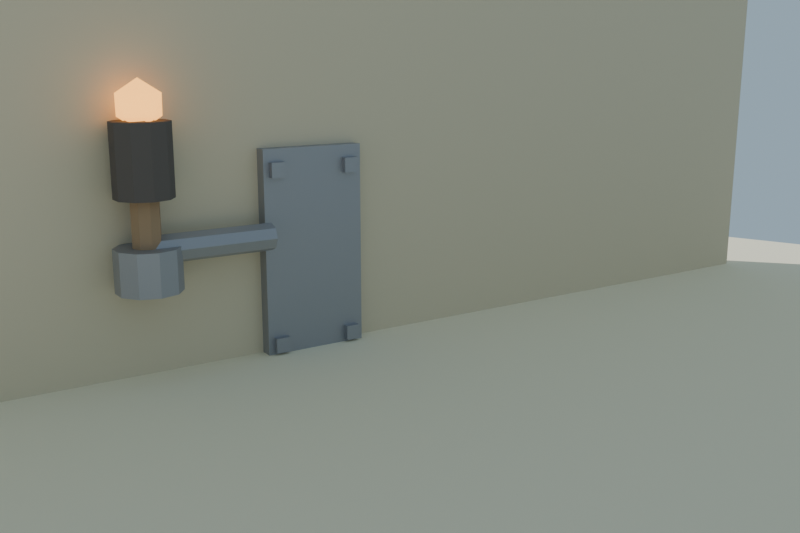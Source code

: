 # Source: antorcha_pared_lowpoly_media.blend  (saved by Blender 4.2.68; exported with 4.5.12 LTS)
import bpy
from mathutils import Matrix  # noqa: F401  (used for matrix-valued properties, if any)

bpy.ops.wm.read_factory_settings(use_empty=True)
scene = bpy.context.scene
scene.name = 'Scene'

# ---- collections
col_collection = bpy.data.collections.new('Collection'); scene.collection.children.link(col_collection)

# ---- materials (node trees are filled in below, after node groups)
mat_mat_hierro_antorchap = bpy.data.materials.new('MAT_Hierro_AntorchaP')
mat_mat_madera_antorchap = bpy.data.materials.new('MAT_Madera_AntorchaP')
mat_mat_tela_antorchap = bpy.data.materials.new('MAT_Tela_AntorchaP')
mat_mat_brasa_antorchap = bpy.data.materials.new('MAT_Brasa_AntorchaP')
mat_mat_arena_isla = bpy.data.materials.new('MAT_Arena_Isla')
mat_mat_pared_set = bpy.data.materials.new('MAT_Pared_Set')

# ---- material node trees
mat_mat_hierro_antorchap.use_nodes = True; mat_mat_hierro_antorchap.node_tree.nodes.clear()
_N = mat_mat_hierro_antorchap.node_tree.nodes; _L = mat_mat_hierro_antorchap.node_tree.links
n0 = _N.new('ShaderNodeBsdfPrincipled'); n0.name = 'Principled BSDF'; n0.location = (10, 300)
n0.inputs[0].default_value = (0.4, 0.4, 0.43, 1.0)
n0.inputs[1].default_value = 0.7
n0.inputs[2].default_value = 0.55
n0.inputs[13].default_value = 0.45
n1 = _N.new('ShaderNodeOutputMaterial'); n1.name = 'Material Output'; n1.location = (300, 300)
_L.new(n0.outputs[0], n1.inputs[0])
n1.is_active_output = True
mat_mat_madera_antorchap.use_nodes = True; mat_mat_madera_antorchap.node_tree.nodes.clear()
_N = mat_mat_madera_antorchap.node_tree.nodes; _L = mat_mat_madera_antorchap.node_tree.links
n0 = _N.new('ShaderNodeBsdfPrincipled'); n0.name = 'Principled BSDF'; n0.location = (10, 300)
n0.inputs[0].default_value = (0.42, 0.28, 0.17, 1.0)
n0.inputs[2].default_value = 0.92
n0.inputs[13].default_value = 0.15
n1 = _N.new('ShaderNodeOutputMaterial'); n1.name = 'Material Output'; n1.location = (300, 300)
_L.new(n0.outputs[0], n1.inputs[0])
n1.is_active_output = True
mat_mat_tela_antorchap.use_nodes = True; mat_mat_tela_antorchap.node_tree.nodes.clear()
_N = mat_mat_tela_antorchap.node_tree.nodes; _L = mat_mat_tela_antorchap.node_tree.links
n0 = _N.new('ShaderNodeBsdfPrincipled'); n0.name = 'Principled BSDF'; n0.location = (10, 300)
n0.inputs[0].default_value = (0.14, 0.12, 0.11, 1.0)
n0.inputs[2].default_value = 0.98
n0.inputs[13].default_value = 0.15
n1 = _N.new('ShaderNodeOutputMaterial'); n1.name = 'Material Output'; n1.location = (300, 300)
_L.new(n0.outputs[0], n1.inputs[0])
n1.is_active_output = True
mat_mat_brasa_antorchap.use_nodes = True; mat_mat_brasa_antorchap.node_tree.nodes.clear()
_N = mat_mat_brasa_antorchap.node_tree.nodes; _L = mat_mat_brasa_antorchap.node_tree.links
n0 = _N.new('ShaderNodeBsdfPrincipled'); n0.name = 'Principled BSDF'; n0.location = (10, 300)
n0.inputs[0].default_value = (0.95, 0.42, 0.1, 1.0)
n0.inputs[2].default_value = 0.6
n0.inputs[13].default_value = 0.15
n0.inputs[27].default_value = (1.0, 0.45, 0.1, 1.0)
n0.inputs[28].default_value = 2.4
n1 = _N.new('ShaderNodeOutputMaterial'); n1.name = 'Material Output'; n1.location = (300, 300)
_L.new(n0.outputs[0], n1.inputs[0])
n1.is_active_output = True
mat_mat_arena_isla.use_nodes = True; mat_mat_arena_isla.node_tree.nodes.clear()
_N = mat_mat_arena_isla.node_tree.nodes; _L = mat_mat_arena_isla.node_tree.links
n0 = _N.new('ShaderNodeBsdfPrincipled'); n0.name = 'Principled BSDF'; n0.location = (10, 300)
n0.inputs[0].default_value = (0.92, 0.84, 0.63, 1.0)
n0.inputs[2].default_value = 1.0
n0.inputs[13].default_value = 0.15
n1 = _N.new('ShaderNodeOutputMaterial'); n1.name = 'Material Output'; n1.location = (300, 300)
_L.new(n0.outputs[0], n1.inputs[0])
n1.is_active_output = True
mat_mat_pared_set.use_nodes = True; mat_mat_pared_set.node_tree.nodes.clear()
_N = mat_mat_pared_set.node_tree.nodes; _L = mat_mat_pared_set.node_tree.links
n0 = _N.new('ShaderNodeBsdfPrincipled'); n0.name = 'Principled BSDF'; n0.location = (10, 300)
n0.inputs[0].default_value = (0.72, 0.62, 0.45, 1.0)
n0.inputs[2].default_value = 0.95
n0.inputs[13].default_value = 0.15
n1 = _N.new('ShaderNodeOutputMaterial'); n1.name = 'Material Output'; n1.location = (300, 300)
_L.new(n0.outputs[0], n1.inputs[0])
n1.is_active_output = True

# ---- world
world_mundo = bpy.data.worlds.new('Mundo'); scene.world = world_mundo
world_mundo.use_nodes = True; world_mundo.node_tree.nodes.clear()
_N = world_mundo.node_tree.nodes; _L = world_mundo.node_tree.links
n0 = _N.new('ShaderNodeBackground'); n0.name = 'Background'; n0.location = (10, 300)
n0.inputs[0].default_value = (0.58, 0.79, 0.95, 1.0)
n0.inputs[1].default_value = 0.55
n1 = _N.new('ShaderNodeOutputWorld'); n1.name = 'World Output'; n1.location = (300, 300)
_L.new(n0.outputs[0], n1.inputs[0])
n1.is_active_output = True

# ---- cameras
cam_camera = bpy.data.cameras.new('Camera')
cam_camera.lens = 42.0

# ---- lights
light_sol = bpy.data.lights.new('SOL', 'SUN')
light_sol.energy = 3.4

# ---- meshes
me_sm_antorchap_m_hierro_antorchap = bpy.data.meshes.new('SM_AntorchaP_M_Hierro_AntorchaP')
me_sm_antorchap_m_hierro_antorchap.from_pydata([(-0.071, -0.4101, 0.064), (-0.071, -0.4101, 0.086), (-0.071, -0.3959, 0.064), (-0.071, -0.3959, 0.086), (-0.049, -0.4101, 0.064), (-0.049, -0.4101, 0.086), (-0.049, -0.3959, 0.064), (-0.049, -0.3959, 0.086), (0.049, -0.4101, 0.064), (0.049, -0.4101, 0.086), (0.049, -0.3959, 0.064), (0.049, -0.3959, 0.086), (0.071, -0.4101, 0.064), (0.071, -0.4101, 0.086), (0.071, -0.3959, 0.064), (0.071, -0.3959, 0.086), (-0.071, -0.4101, 0.324), (-0.071, -0.4101, 0.346), (-0.071, -0.3959, 0.324), (-0.071, -0.3959, 0.346), (-0.049, -0.4101, 0.324), (-0.049, -0.4101, 0.346), (-0.049, -0.3959, 0.324), (-0.049, -0.3959, 0.346), (0.049, -0.4101, 0.324), (0.049, -0.4101, 0.346), (0.049, -0.3959, 0.324), (0.049, -0.3959, 0.346), (0.071, -0.4101, 0.324), (0.071, -0.4101, 0.346), (0.071, -0.3959, 0.324), (0.071, -0.3959, 0.346), (-0.08, -0.425, 0.045), (-0.08, -0.425, 0.365), (-0.08, -0.405, 0.045), (-0.08, -0.405, 0.365), (0.08, -0.425, 0.045), (0.08, -0.425, 0.365), (0.08, -0.405, 0.045), (0.08, -0.405, 0.365), (0.08, -0.365, 0.2434), (0.26, -0.365, 0.2434), (0.08, -0.3709, 0.2293), (0.26, -0.3709, 0.2293), (0.08, -0.385, 0.2234), (0.26, -0.385, 0.2234), (0.08, -0.3991, 0.2293), (0.26, -0.3991, 0.2293), (0.08, -0.405, 0.2434), (0.26, -0.405, 0.2434), (0.08, -0.3991, 0.2575), (0.26, -0.3991, 0.2575), (0.08, -0.385, 0.2634), (0.26, -0.385, 0.2634), (0.08, -0.3709, 0.2575), (0.26, -0.3709, 0.2575), (0.26, -0.34, 0.1884), (0.26, -0.34, 0.2484), (0.2865, -0.3486, 0.1884), (0.2865, -0.3486, 0.2484), (0.3028, -0.3711, 0.1884), (0.3028, -0.3711, 0.2484), (0.3028, -0.3989, 0.1884), (0.3028, -0.3989, 0.2484), (0.2865, -0.4214, 0.1884), (0.2865, -0.4214, 0.2484), (0.26, -0.43, 0.1884), (0.26, -0.43, 0.2484), (0.2335, -0.4214, 0.1884), (0.2335, -0.4214, 0.2484), (0.2172, -0.3989, 0.1884), (0.2172, -0.3989, 0.2484), (0.2172, -0.3711, 0.1884), (0.2172, -0.3711, 0.2484), (0.2335, -0.3486, 0.1884), (0.2335, -0.3486, 0.2484)], [], [(0, 1, 3, 2), (2, 3, 7, 6), (6, 7, 5, 4), (4, 5, 1, 0), (2, 6, 4, 0), (7, 3, 1, 5), (8, 9, 11, 10), (10, 11, 15, 14), (14, 15, 13, 12), (12, 13, 9, 8), (10, 14, 12, 8), (15, 11, 9, 13), (16, 17, 19, 18), (18, 19, 23, 22), (22, 23, 21, 20), (20, 21, 17, 16), (18, 22, 20, 16), (23, 19, 17, 21), (24, 25, 27, 26), (26, 27, 31, 30), (30, 31, 29, 28), (28, 29, 25, 24), (26, 30, 28, 24), (31, 27, 25, 29), (32, 33, 35, 34), (34, 35, 39, 38), (38, 39, 37, 36), (36, 37, 33, 32), (34, 38, 36, 32), (39, 35, 33, 37), (40, 41, 43, 42), (42, 43, 45, 44), (44, 45, 47, 46), (46, 47, 49, 48), (48, 49, 51, 50), (50, 51, 53, 52), (43, 41, 55, 53, 51, 49, 47, 45), (52, 53, 55, 54), (54, 55, 41, 40), (40, 42, 44, 46, 48, 50, 52, 54), (56, 57, 59, 58), (58, 59, 61, 60), (60, 61, 63, 62), (62, 63, 65, 64), (64, 65, 67, 66), (66, 67, 69, 68), (68, 69, 71, 70), (70, 71, 73, 72), (59, 57, 75, 73, 71, 69, 67, 65, 63, 61), (72, 73, 75, 74), (74, 75, 57, 56), (56, 58, 60, 62, 64, 66, 68, 70, 72, 74)])
me_sm_antorchap_m_hierro_antorchap.materials.append(mat_mat_hierro_antorchap)
me_sm_antorchap_m_hierro_antorchap.update()
me_sm_antorchap_m_madera_antorchap = bpy.data.meshes.new('SM_AntorchaP_M_Madera_AntorchaP')
me_sm_antorchap_m_madera_antorchap.from_pydata([(0.26, -0.365, 0.2334), (0.26, -0.365, 0.4334), (0.2741, -0.3709, 0.2334), (0.2741, -0.3709, 0.4334), (0.28, -0.385, 0.2334), (0.28, -0.385, 0.4334), (0.2741, -0.3991, 0.2334), (0.2741, -0.3991, 0.4334), (0.26, -0.405, 0.2334), (0.26, -0.405, 0.4334), (0.2459, -0.3991, 0.2334), (0.2459, -0.3991, 0.4334), (0.24, -0.385, 0.2334), (0.24, -0.385, 0.4334), (0.2459, -0.3709, 0.2334), (0.2459, -0.3709, 0.4334)], [], [(0, 1, 3, 2), (2, 3, 5, 4), (4, 5, 7, 6), (6, 7, 9, 8), (8, 9, 11, 10), (10, 11, 13, 12), (3, 1, 15, 13, 11, 9, 7, 5), (12, 13, 15, 14), (14, 15, 1, 0), (0, 2, 4, 6, 8, 10, 12, 14)])
me_sm_antorchap_m_madera_antorchap.materials.append(mat_mat_madera_antorchap)
me_sm_antorchap_m_madera_antorchap.update()
me_sm_antorchap_m_tela_antorchap = bpy.data.meshes.new('SM_AntorchaP_M_Tela_AntorchaP')
me_sm_antorchap_m_tela_antorchap.from_pydata([(0.26, -0.345, 0.3134), (0.26, -0.345, 0.4134), (0.2835, -0.3526, 0.3134), (0.2835, -0.3526, 0.4134), (0.298, -0.3726, 0.3134), (0.298, -0.3726, 0.4134), (0.298, -0.3974, 0.3134), (0.298, -0.3974, 0.4134), (0.2835, -0.4174, 0.3134), (0.2835, -0.4174, 0.4134), (0.26, -0.425, 0.3134), (0.26, -0.425, 0.4134), (0.2365, -0.4174, 0.3134), (0.2365, -0.4174, 0.4134), (0.222, -0.3974, 0.3134), (0.222, -0.3974, 0.4134), (0.222, -0.3726, 0.3134), (0.222, -0.3726, 0.4134), (0.2365, -0.3526, 0.3134), (0.2365, -0.3526, 0.4134)], [], [(0, 1, 3, 2), (2, 3, 5, 4), (4, 5, 7, 6), (6, 7, 9, 8), (8, 9, 11, 10), (10, 11, 13, 12), (12, 13, 15, 14), (14, 15, 17, 16), (3, 1, 19, 17, 15, 13, 11, 9, 7, 5), (16, 17, 19, 18), (18, 19, 1, 0), (0, 2, 4, 6, 8, 10, 12, 14, 16, 18)])
me_sm_antorchap_m_tela_antorchap.materials.append(mat_mat_tela_antorchap)
me_sm_antorchap_m_tela_antorchap.update()
me_sm_antorchap_m_brasa_antorchap = bpy.data.meshes.new('SM_AntorchaP_M_Brasa_AntorchaP')
me_sm_antorchap_m_brasa_antorchap.from_pydata([(0.26, -0.385, 0.3998), (0.2846, -0.4029, 0.4186), (0.2506, -0.4139, 0.4186), (0.2296, -0.385, 0.4186), (0.2506, -0.3561, 0.4186), (0.2846, -0.3671, 0.4186), (0.2694, -0.4139, 0.449), (0.2354, -0.4029, 0.449), (0.2354, -0.3671, 0.449), (0.2694, -0.3561, 0.449), (0.2904, -0.385, 0.449), (0.26, -0.385, 0.4678)], [], [(0, 1, 2), (1, 0, 5), (0, 2, 3), (0, 3, 4), (0, 4, 5), (1, 5, 10), (2, 1, 6), (3, 2, 7), (4, 3, 8), (5, 4, 9), (1, 10, 6), (2, 6, 7), (3, 7, 8), (4, 8, 9), (5, 9, 10), (6, 10, 11), (7, 6, 11), (8, 7, 11), (9, 8, 11), (10, 9, 11)])
me_sm_antorchap_m_brasa_antorchap.materials.append(mat_mat_brasa_antorchap)
me_sm_antorchap_m_brasa_antorchap.update()
me_cylinder = bpy.data.meshes.new('Cylinder')
me_cylinder.from_pydata([(0.0, 1.4, -0.12), (0.0, 1.4, 0.12), (0.3623, 1.352, -0.12), (0.3623, 1.352, 0.12), (0.7, 1.212, -0.12), (0.7, 1.212, 0.12), (0.9899, 0.9899, -0.12), (0.9899, 0.9899, 0.12), (1.212, 0.7, -0.12), (1.212, 0.7, 0.12), (1.352, 0.3623, -0.12), (1.352, 0.3623, 0.12), (1.4, 0.0, -0.12), (1.4, 0.0, 0.12), (1.352, -0.3623, -0.12), (1.352, -0.3623, 0.12), (1.212, -0.7, -0.12), (1.212, -0.7, 0.12), (0.9899, -0.9899, -0.12), (0.9899, -0.9899, 0.12), (0.7, -1.212, -0.12), (0.7, -1.212, 0.12), (0.3623, -1.352, -0.12), (0.3623, -1.352, 0.12), (0.0, -1.4, -0.12), (0.0, -1.4, 0.12), (-0.3623, -1.352, -0.12), (-0.3623, -1.352, 0.12), (-0.7, -1.212, -0.12), (-0.7, -1.212, 0.12), (-0.9899, -0.9899, -0.12), (-0.9899, -0.9899, 0.12), (-1.212, -0.7, -0.12), (-1.212, -0.7, 0.12), (-1.352, -0.3623, -0.12), (-1.352, -0.3623, 0.12), (-1.4, 0.0, -0.12), (-1.4, 0.0, 0.12), (-1.352, 0.3623, -0.12), (-1.352, 0.3623, 0.12), (-1.212, 0.7, -0.12), (-1.212, 0.7, 0.12), (-0.9899, 0.9899, -0.12), (-0.9899, 0.9899, 0.12), (-0.7, 1.212, -0.12), (-0.7, 1.212, 0.12), (-0.3623, 1.352, -0.12), (-0.3623, 1.352, 0.12)], [], [(0, 1, 3, 2), (2, 3, 5, 4), (4, 5, 7, 6), (6, 7, 9, 8), (8, 9, 11, 10), (10, 11, 13, 12), (12, 13, 15, 14), (14, 15, 17, 16), (16, 17, 19, 18), (18, 19, 21, 20), (20, 21, 23, 22), (22, 23, 25, 24), (24, 25, 27, 26), (26, 27, 29, 28), (28, 29, 31, 30), (30, 31, 33, 32), (32, 33, 35, 34), (34, 35, 37, 36), (36, 37, 39, 38), (38, 39, 41, 40), (40, 41, 43, 42), (42, 43, 45, 44), (3, 1, 47, 45, 43, 41, 39, 37, 35, 33, 31, 29, 27, 25, 23, 21, 19, 17, 15, 13, 11, 9, 7, 5), (44, 45, 47, 46), (46, 47, 1, 0), (0, 2, 4, 6, 8, 10, 12, 14, 16, 18, 20, 22, 24, 26, 28, 30, 32, 34, 36, 38, 40, 42, 44, 46)])
_uv = me_cylinder.uv_layers.new(name='UVMap')
_uv.uv.foreach_set('vector', [1.0, 0.5, 1.0, 1.0, 0.9583, 1.0, 0.9583, 0.5, 0.9583, 0.5, 0.9583, 1.0, 0.9167, 1.0, 0.9167, 0.5, 0.9167, 0.5, 0.9167, 1.0, 0.875, 1.0, 0.875, 0.5, 0.875, 0.5, 0.875, 1.0, 0.8333, 1.0, 0.8333, 0.5, 0.8333, 0.5, 0.8333, 1.0, 0.7917, 1.0, 0.7917, 0.5, 0.7917, 0.5, 0.7917, 1.0, 0.75, 1.0, 0.75, 0.5, 0.75, 0.5, 0.75, 1.0, 0.7083, 1.0, 0.7083, 0.5, 0.7083, 0.5, 0.7083, 1.0, 0.6667, 1.0, 0.6667, 0.5, 0.6667, 0.5, 0.6667, 1.0, 0.625, 1.0, 0.625, 0.5, 0.625, 0.5, 0.625, 1.0, 0.5833, 1.0, 0.5833, 0.5, 0.5833, 0.5, 0.5833, 1.0, 0.5417, 1.0, 0.5417, 0.5, 0.5417, 0.5, 0.5417, 1.0, 0.5, 1.0, 0.5, 0.5, 0.5, 0.5, 0.5, 1.0, 0.4583, 1.0, 0.4583, 0.5, 0.4583, 0.5, 0.4583, 1.0, 0.4167, 1.0, 0.4167, 0.5, 0.4167, 0.5, 0.4167, 1.0, 0.375, 1.0, 0.375, 0.5, 0.375, 0.5, 0.375, 1.0, 0.3333, 1.0, 0.3333, 0.5, 0.3333, 0.5, 0.3333, 1.0, 0.2917, 1.0, 0.2917, 0.5, 0.2917, 0.5, 0.2917, 1.0, 0.25, 1.0, 0.25, 0.5, 0.25, 0.5, 0.25, 1.0, 0.2083, 1.0, 0.2083, 0.5, 0.2083, 0.5, 0.2083, 1.0, 0.1667, 1.0, 0.1667, 0.5, 0.1667, 0.5, 0.1667, 1.0, 0.125, 1.0, 0.125, 0.5, 0.125, 0.5, 0.125, 1.0, 0.08333, 1.0, 0.08333, 0.5, 0.3121, 0.4818, 0.25, 0.49, 0.1879, 0.4818, 0.13, 0.4578, 0.08029, 0.4197, 0.04215, 0.37, 0.01818, 0.3121, 0.01, 0.25, 0.01818, 0.1879, 0.04215, 0.13, 0.08029, 0.08029, 0.13, 0.04215, 0.1879, 0.01818, 0.25, 0.01, 0.3121, 0.01818, 0.37, 0.04215, 0.4197, 0.08029, 0.4578, 0.13, 0.4818, 0.1879, 0.49, 0.25, 0.4818, 0.3121, 0.4578, 0.37, 0.4197, 0.4197, 0.37, 0.4578, 0.08333, 0.5, 0.08333, 1.0, 0.04167, 1.0, 0.04167, 0.5, 0.04167, 0.5, 0.04167, 1.0, -1.863e-07, 1.0, -1.863e-07, 0.5, 0.75, 0.49, 0.8121, 0.4818, 0.87, 0.4578, 0.9197, 0.4197, 0.9578, 0.37, 0.9818, 0.3121, 0.99, 0.25, 0.9818, 0.1879, 0.9578, 0.13, 0.9197, 0.08029, 0.87, 0.04215, 0.8121, 0.01818, 0.75, 0.01, 0.6879, 0.01818, 0.63, 0.04215, 0.5803, 0.08029, 0.5422, 0.13, 0.5182, 0.1879, 0.51, 0.25, 0.5182, 0.3121, 0.5422, 0.37, 0.5803, 0.4197, 0.63, 0.4578, 0.6879, 0.4818])
me_cylinder.materials.append(mat_mat_arena_isla)
me_cylinder.update()
me_cube = bpy.data.meshes.new('Cube')
me_cube.from_pydata([(-0.5, -0.5, -0.5), (-0.5, -0.5, 0.5), (-0.5, 0.5, -0.5), (-0.5, 0.5, 0.5), (0.5, -0.5, -0.5), (0.5, -0.5, 0.5), (0.5, 0.5, -0.5), (0.5, 0.5, 0.5)], [], [(0, 1, 3, 2), (2, 3, 7, 6), (6, 7, 5, 4), (4, 5, 1, 0), (2, 6, 4, 0), (7, 3, 1, 5)])
_uv = me_cube.uv_layers.new(name='UVMap')
_uv.uv.foreach_set('vector', [0.375, 0.0, 0.625, 0.0, 0.625, 0.25, 0.375, 0.25, 0.375, 0.25, 0.625, 0.25, 0.625, 0.5, 0.375, 0.5, 0.375, 0.5, 0.625, 0.5, 0.625, 0.75, 0.375, 0.75, 0.375, 0.75, 0.625, 0.75, 0.625, 1.0, 0.375, 1.0, 0.125, 0.5, 0.375, 0.5, 0.375, 0.75, 0.125, 0.75, 0.625, 0.5, 0.875, 0.5, 0.875, 0.75, 0.625, 0.75])
me_cube.materials.append(mat_mat_pared_set)
me_cube.update()

# ---- objects
ob_sol = bpy.data.objects.new('SOL', light_sol)
ob_sm_antorchap_m_hierro_antorchap = bpy.data.objects.new('SM_AntorchaP_M_Hierro_AntorchaP', me_sm_antorchap_m_hierro_antorchap)
ob_sm_antorchap_m_madera_antorchap = bpy.data.objects.new('SM_AntorchaP_M_Madera_AntorchaP', me_sm_antorchap_m_madera_antorchap)
ob_sm_antorchap_m_tela_antorchap = bpy.data.objects.new('SM_AntorchaP_M_Tela_AntorchaP', me_sm_antorchap_m_tela_antorchap)
ob_sm_antorchap_m_brasa_antorchap = bpy.data.objects.new('SM_AntorchaP_M_Brasa_AntorchaP', me_sm_antorchap_m_brasa_antorchap)
ob_base_arena = bpy.data.objects.new('Base_Arena', me_cylinder)
ob_set_pared = bpy.data.objects.new('Set_Pared', me_cube)
ob_cam_antorchapared = bpy.data.objects.new('CAM_AntorchaPared', cam_camera)

# ---- transforms, parenting, visibility, modifiers, constraints
ob_sol.location = (0.0, 0.0, 0.0)
ob_sol.rotation_euler = (0.8727, 0.1396, 0.6109)
ob_sm_antorchap_m_hierro_antorchap.location = (0.0, 0.0, -1.788e-09)
ob_sm_antorchap_m_madera_antorchap.location = (0.0, 0.0, -1.788e-09)
ob_sm_antorchap_m_tela_antorchap.location = (0.0, 0.0, -1.788e-09)
ob_sm_antorchap_m_brasa_antorchap.location = (0.0, 0.0, -1.788e-09)
ob_base_arena.location = (0.0, 0.0, -0.06)
ob_set_pared.location = (0.0, -0.45, 0.65)
ob_set_pared.scale = (2.0, 0.05, 1.4)
ob_cam_antorchapared.location = (0.65, 0.8, 0.5)
ob_cam_antorchapared.rotation_euler = (1.344, 2.006e-08, 2.554)

# ---- collection membership
scene.collection.objects.link(ob_sol)
scene.collection.objects.link(ob_sm_antorchap_m_hierro_antorchap)
scene.collection.objects.link(ob_sm_antorchap_m_madera_antorchap)
scene.collection.objects.link(ob_sm_antorchap_m_tela_antorchap)
scene.collection.objects.link(ob_sm_antorchap_m_brasa_antorchap)
col_collection.objects.link(ob_base_arena)
col_collection.objects.link(ob_set_pared)
col_collection.objects.link(ob_cam_antorchapared)

# ---- scene / render settings (as saved in the file)
scene.camera = ob_cam_antorchapared
scene.frame_start = 1; scene.frame_end = 250; scene.frame_set(1)
scene.render.engine = 'BLENDER_EEVEE_NEXT'
scene.render.resolution_x = 1200
scene.render.resolution_y = 800
scene.eevee.use_raytracing = True
bpy.context.view_layer.update()
